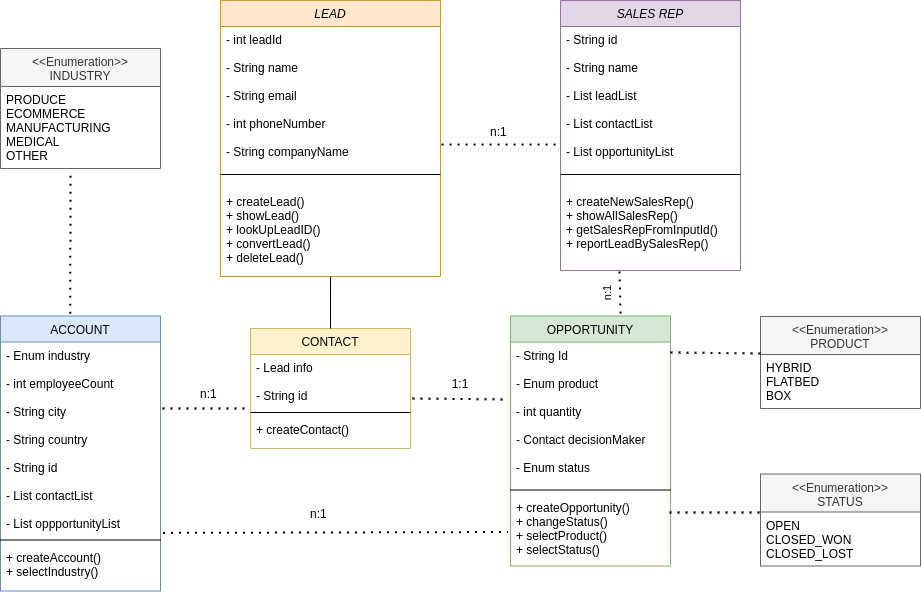

The diagram above was exported from draw.io. Its source (the exported page's mxGraphModel, read from the mxfile embedded in the PNG):
<mxGraphModel dx="1422" dy="800" grid="1" gridSize="10" guides="1" tooltips="1" connect="1" arrows="1" fold="1" page="1" pageScale="1" pageWidth="827" pageHeight="1169" math="0" shadow="0">
  <root>
    <mxCell id="WIyWlLk6GJQsqaUBKTNV-0" />
    <mxCell id="WIyWlLk6GJQsqaUBKTNV-1" parent="WIyWlLk6GJQsqaUBKTNV-0" />
    <mxCell id="zkfFHV4jXpPFQw0GAbJ--0" value="LEAD" style="swimlane;fontStyle=2;align=center;verticalAlign=top;childLayout=stackLayout;horizontal=1;startSize=26;horizontalStack=0;resizeParent=1;resizeLast=0;collapsible=1;marginBottom=0;rounded=0;shadow=0;strokeWidth=1;fillColor=#ffe6cc;strokeColor=#d79b00;" parent="WIyWlLk6GJQsqaUBKTNV-1" vertex="1">
      <mxGeometry x="240" y="42" width="220" height="276" as="geometry">
        <mxRectangle x="230" y="140" width="160" height="26" as="alternateBounds" />
      </mxGeometry>
    </mxCell>
    <mxCell id="zkfFHV4jXpPFQw0GAbJ--1" value="- int leadId&#10;&#10;- String name&#10; &#10;- String email&#10;&#10;- int phoneNumber&#10;&#10;- String companyName &#10;" style="text;align=left;verticalAlign=top;spacingLeft=4;spacingRight=4;overflow=hidden;rotatable=0;points=[[0,0.5],[1,0.5]];portConstraint=eastwest;" parent="zkfFHV4jXpPFQw0GAbJ--0" vertex="1">
      <mxGeometry y="26" width="220" height="134" as="geometry" />
    </mxCell>
    <mxCell id="zkfFHV4jXpPFQw0GAbJ--4" value="" style="line;html=1;strokeWidth=1;align=left;verticalAlign=middle;spacingTop=-1;spacingLeft=3;spacingRight=3;rotatable=0;labelPosition=right;points=[];portConstraint=eastwest;" parent="zkfFHV4jXpPFQw0GAbJ--0" vertex="1">
      <mxGeometry y="160" width="220" height="28" as="geometry" />
    </mxCell>
    <mxCell id="QbqjorQwXW-wrVnBpFa0-0" value="+ createLead()&#10;+ showLead()&#10;+ lookUpLeadID()&#10;+ convertLead()&#10;+ deleteLead()" style="text;align=left;verticalAlign=top;spacingLeft=4;spacingRight=4;overflow=hidden;rotatable=0;points=[[0,0.5],[1,0.5]];portConstraint=eastwest;" parent="zkfFHV4jXpPFQw0GAbJ--0" vertex="1">
      <mxGeometry y="188" width="220" height="82" as="geometry" />
    </mxCell>
    <mxCell id="zkfFHV4jXpPFQw0GAbJ--6" value="ACCOUNT" style="swimlane;fontStyle=0;align=center;verticalAlign=top;childLayout=stackLayout;horizontal=1;startSize=26;horizontalStack=0;resizeParent=1;resizeLast=0;collapsible=1;marginBottom=0;rounded=0;shadow=0;strokeWidth=1;fillColor=#dae8fc;strokeColor=#6c8ebf;" parent="WIyWlLk6GJQsqaUBKTNV-1" vertex="1">
      <mxGeometry x="20" y="357.5" width="160" height="275" as="geometry">
        <mxRectangle x="130" y="380" width="160" height="26" as="alternateBounds" />
      </mxGeometry>
    </mxCell>
    <mxCell id="QbqjorQwXW-wrVnBpFa0-3" value="" style="resizable=0;align=left;verticalAlign=bottom;labelBackgroundColor=none;fontSize=12;rotation=90;" parent="zkfFHV4jXpPFQw0GAbJ--6" connectable="0" vertex="1">
      <mxGeometry y="26" width="160" as="geometry">
        <mxPoint x="-8.999999999999991" y="-140" as="offset" />
      </mxGeometry>
    </mxCell>
    <mxCell id="zkfFHV4jXpPFQw0GAbJ--7" value="- Enum industry&#10;&#10;- int employeeCount&#10;&#10;- String city&#10;&#10;- String country&#10;&#10;- String id&#10;&#10;- List contactList&#10;&#10;- List oppportunityList" style="text;align=left;verticalAlign=top;spacingLeft=4;spacingRight=4;overflow=hidden;rotatable=0;points=[[0,0.5],[1,0.5]];portConstraint=eastwest;" parent="zkfFHV4jXpPFQw0GAbJ--6" vertex="1">
      <mxGeometry y="26" width="160" height="194" as="geometry" />
    </mxCell>
    <mxCell id="zkfFHV4jXpPFQw0GAbJ--9" value="" style="line;html=1;strokeWidth=1;align=left;verticalAlign=middle;spacingTop=-1;spacingLeft=3;spacingRight=3;rotatable=0;labelPosition=right;points=[];portConstraint=eastwest;" parent="zkfFHV4jXpPFQw0GAbJ--6" vertex="1">
      <mxGeometry y="220" width="160" height="8" as="geometry" />
    </mxCell>
    <mxCell id="zkfFHV4jXpPFQw0GAbJ--11" value="+ createAccount()&#10;+ selectIndustry()" style="text;align=left;verticalAlign=top;spacingLeft=4;spacingRight=4;overflow=hidden;rotatable=0;points=[[0,0.5],[1,0.5]];portConstraint=eastwest;" parent="zkfFHV4jXpPFQw0GAbJ--6" vertex="1">
      <mxGeometry y="228" width="160" height="42" as="geometry" />
    </mxCell>
    <mxCell id="zkfFHV4jXpPFQw0GAbJ--13" value="CONTACT" style="swimlane;fontStyle=0;align=center;verticalAlign=top;childLayout=stackLayout;horizontal=1;startSize=26;horizontalStack=0;resizeParent=1;resizeLast=0;collapsible=1;marginBottom=0;rounded=0;shadow=0;strokeWidth=1;fillColor=#fff2cc;strokeColor=#d6b656;" parent="WIyWlLk6GJQsqaUBKTNV-1" vertex="1">
      <mxGeometry x="270" y="370" width="160" height="120" as="geometry">
        <mxRectangle x="340" y="380" width="170" height="26" as="alternateBounds" />
      </mxGeometry>
    </mxCell>
    <mxCell id="zkfFHV4jXpPFQw0GAbJ--14" value="- Lead info&#10;&#10;- String id" style="text;align=left;verticalAlign=top;spacingLeft=4;spacingRight=4;overflow=hidden;rotatable=0;points=[[0,0.5],[1,0.5]];portConstraint=eastwest;" parent="zkfFHV4jXpPFQw0GAbJ--13" vertex="1">
      <mxGeometry y="26" width="160" height="54" as="geometry" />
    </mxCell>
    <mxCell id="zkfFHV4jXpPFQw0GAbJ--15" value="" style="line;html=1;strokeWidth=1;align=left;verticalAlign=middle;spacingTop=-1;spacingLeft=3;spacingRight=3;rotatable=0;labelPosition=right;points=[];portConstraint=eastwest;" parent="zkfFHV4jXpPFQw0GAbJ--13" vertex="1">
      <mxGeometry y="80" width="160" height="8" as="geometry" />
    </mxCell>
    <mxCell id="YSTCmwhEMJLtZsn-SBbg-0" value="+ createContact()" style="text;align=left;verticalAlign=top;spacingLeft=4;spacingRight=4;overflow=hidden;rotatable=0;points=[[0,0.5],[1,0.5]];portConstraint=eastwest;" parent="zkfFHV4jXpPFQw0GAbJ--13" vertex="1">
      <mxGeometry y="88" width="160" height="32" as="geometry" />
    </mxCell>
    <mxCell id="zkfFHV4jXpPFQw0GAbJ--17" value="OPPORTUNITY" style="swimlane;fontStyle=0;align=center;verticalAlign=top;childLayout=stackLayout;horizontal=1;startSize=26;horizontalStack=0;resizeParent=1;resizeLast=0;collapsible=1;marginBottom=0;rounded=0;shadow=0;strokeWidth=1;fillColor=#d5e8d4;strokeColor=#82b366;" parent="WIyWlLk6GJQsqaUBKTNV-1" vertex="1">
      <mxGeometry x="530" y="357.5" width="160" height="250" as="geometry">
        <mxRectangle x="550" y="140" width="160" height="26" as="alternateBounds" />
      </mxGeometry>
    </mxCell>
    <mxCell id="zkfFHV4jXpPFQw0GAbJ--19" value="- String Id&#10;&#10;- Enum product&#10;&#10;- int quantity&#10;&#10;- Contact decisionMaker&#10;&#10;- Enum status" style="text;align=left;verticalAlign=top;spacingLeft=4;spacingRight=4;overflow=hidden;rotatable=0;points=[[0,0.5],[1,0.5]];portConstraint=eastwest;rounded=0;shadow=0;html=0;" parent="zkfFHV4jXpPFQw0GAbJ--17" vertex="1">
      <mxGeometry y="26" width="160" height="144" as="geometry" />
    </mxCell>
    <mxCell id="zkfFHV4jXpPFQw0GAbJ--23" value="" style="line;html=1;strokeWidth=1;align=left;verticalAlign=middle;spacingTop=-1;spacingLeft=3;spacingRight=3;rotatable=0;labelPosition=right;points=[];portConstraint=eastwest;" parent="zkfFHV4jXpPFQw0GAbJ--17" vertex="1">
      <mxGeometry y="170" width="160" height="8" as="geometry" />
    </mxCell>
    <mxCell id="QbqjorQwXW-wrVnBpFa0-1" value="+ createOpportunity()&#10;+ changeStatus()&#10;+ selectProduct()&#10;+ selectStatus()" style="text;align=left;verticalAlign=top;spacingLeft=4;spacingRight=4;overflow=hidden;rotatable=0;points=[[0,0.5],[1,0.5]];portConstraint=eastwest;" parent="zkfFHV4jXpPFQw0GAbJ--17" vertex="1">
      <mxGeometry y="178" width="160" height="62" as="geometry" />
    </mxCell>
    <mxCell id="YSTCmwhEMJLtZsn-SBbg-2" value="&lt;&lt;Enumeration&gt;&gt;&#10;PRODUCT" style="swimlane;fontStyle=0;align=center;verticalAlign=top;childLayout=stackLayout;horizontal=1;startSize=38;horizontalStack=0;resizeParent=1;resizeLast=0;collapsible=1;marginBottom=0;rounded=0;shadow=0;strokeWidth=1;fillColor=#f5f5f5;fontColor=#333333;strokeColor=#666666;" parent="WIyWlLk6GJQsqaUBKTNV-1" vertex="1">
      <mxGeometry x="780" y="358" width="160" height="92" as="geometry">
        <mxRectangle x="340" y="380" width="170" height="26" as="alternateBounds" />
      </mxGeometry>
    </mxCell>
    <mxCell id="YSTCmwhEMJLtZsn-SBbg-3" value="HYBRID&#10;FLATBED&#10;BOX" style="text;align=left;verticalAlign=top;spacingLeft=4;spacingRight=4;overflow=hidden;rotatable=0;points=[[0,0.5],[1,0.5]];portConstraint=eastwest;" parent="YSTCmwhEMJLtZsn-SBbg-2" vertex="1">
      <mxGeometry y="38" width="160" height="54" as="geometry" />
    </mxCell>
    <mxCell id="YSTCmwhEMJLtZsn-SBbg-6" value="&lt;&lt;Enumeration&gt;&gt;&#10;INDUSTRY" style="swimlane;fontStyle=0;align=center;verticalAlign=top;childLayout=stackLayout;horizontal=1;startSize=38;horizontalStack=0;resizeParent=1;resizeLast=0;collapsible=1;marginBottom=0;rounded=0;shadow=0;strokeWidth=1;fillColor=#f5f5f5;fontColor=#333333;strokeColor=#666666;" parent="WIyWlLk6GJQsqaUBKTNV-1" vertex="1">
      <mxGeometry x="20" y="90" width="160" height="120" as="geometry">
        <mxRectangle x="340" y="380" width="170" height="26" as="alternateBounds" />
      </mxGeometry>
    </mxCell>
    <mxCell id="YSTCmwhEMJLtZsn-SBbg-7" value="PRODUCE&#10;ECOMMERCE&#10;MANUFACTURING&#10;MEDICAL&#10;OTHER" style="text;align=left;verticalAlign=top;spacingLeft=4;spacingRight=4;overflow=hidden;rotatable=0;points=[[0,0.5],[1,0.5]];portConstraint=eastwest;" parent="YSTCmwhEMJLtZsn-SBbg-6" vertex="1">
      <mxGeometry y="38" width="160" height="72" as="geometry" />
    </mxCell>
    <mxCell id="YSTCmwhEMJLtZsn-SBbg-8" value="&lt;&lt;Enumeration&gt;&gt;&#10;STATUS" style="swimlane;fontStyle=0;align=center;verticalAlign=top;childLayout=stackLayout;horizontal=1;startSize=38;horizontalStack=0;resizeParent=1;resizeLast=0;collapsible=1;marginBottom=0;rounded=0;shadow=0;strokeWidth=1;fillColor=#f5f5f5;fontColor=#333333;strokeColor=#666666;" parent="WIyWlLk6GJQsqaUBKTNV-1" vertex="1">
      <mxGeometry x="780" y="515.5" width="160" height="92" as="geometry">
        <mxRectangle x="340" y="380" width="170" height="26" as="alternateBounds" />
      </mxGeometry>
    </mxCell>
    <mxCell id="YSTCmwhEMJLtZsn-SBbg-9" value="OPEN&#10;CLOSED_WON&#10;CLOSED_LOST" style="text;align=left;verticalAlign=top;spacingLeft=4;spacingRight=4;overflow=hidden;rotatable=0;points=[[0,0.5],[1,0.5]];portConstraint=eastwest;" parent="YSTCmwhEMJLtZsn-SBbg-8" vertex="1">
      <mxGeometry y="38" width="160" height="54" as="geometry" />
    </mxCell>
    <mxCell id="YSTCmwhEMJLtZsn-SBbg-10" value="" style="endArrow=none;dashed=1;html=1;dashPattern=1 3;strokeWidth=2;rounded=0;exitX=1;exitY=0.073;exitDx=0;exitDy=0;entryX=0;entryY=-0.019;entryDx=0;entryDy=0;entryPerimeter=0;exitPerimeter=0;" parent="WIyWlLk6GJQsqaUBKTNV-1" source="zkfFHV4jXpPFQw0GAbJ--19" edge="1" target="YSTCmwhEMJLtZsn-SBbg-3">
      <mxGeometry width="50" height="50" relative="1" as="geometry">
        <mxPoint x="520" y="184" as="sourcePoint" />
        <mxPoint x="570" y="134" as="targetPoint" />
      </mxGeometry>
    </mxCell>
    <mxCell id="YSTCmwhEMJLtZsn-SBbg-11" value="" style="endArrow=none;dashed=1;html=1;dashPattern=1 3;strokeWidth=2;rounded=0;exitX=0.436;exitY=-0.008;exitDx=0;exitDy=0;exitPerimeter=0;" parent="WIyWlLk6GJQsqaUBKTNV-1" source="zkfFHV4jXpPFQw0GAbJ--6" edge="1">
      <mxGeometry width="50" height="50" relative="1" as="geometry">
        <mxPoint x="90" y="350" as="sourcePoint" />
        <mxPoint x="90" y="212" as="targetPoint" />
      </mxGeometry>
    </mxCell>
    <mxCell id="YSTCmwhEMJLtZsn-SBbg-12" value="" style="endArrow=none;dashed=1;html=1;dashPattern=1 3;strokeWidth=2;rounded=0;entryX=-0.006;entryY=0.009;entryDx=0;entryDy=0;entryPerimeter=0;exitX=0.994;exitY=0.298;exitDx=0;exitDy=0;exitPerimeter=0;" parent="WIyWlLk6GJQsqaUBKTNV-1" edge="1" target="YSTCmwhEMJLtZsn-SBbg-9" source="QbqjorQwXW-wrVnBpFa0-1">
      <mxGeometry width="50" height="50" relative="1" as="geometry">
        <mxPoint x="650" y="360" as="sourcePoint" />
        <mxPoint x="650" y="280" as="targetPoint" />
      </mxGeometry>
    </mxCell>
    <mxCell id="YSTCmwhEMJLtZsn-SBbg-13" value="" style="endArrow=none;html=1;rounded=0;exitX=0.5;exitY=0;exitDx=0;exitDy=0;" parent="WIyWlLk6GJQsqaUBKTNV-1" source="zkfFHV4jXpPFQw0GAbJ--13" edge="1">
      <mxGeometry width="50" height="50" relative="1" as="geometry">
        <mxPoint x="300" y="368" as="sourcePoint" />
        <mxPoint x="350" y="318" as="targetPoint" />
      </mxGeometry>
    </mxCell>
    <mxCell id="YSTCmwhEMJLtZsn-SBbg-16" value="" style="endArrow=none;dashed=1;html=1;dashPattern=1 3;strokeWidth=2;rounded=0;entryX=-0.016;entryY=0.613;entryDx=0;entryDy=0;entryPerimeter=0;exitX=1.016;exitY=0.984;exitDx=0;exitDy=0;exitPerimeter=0;" parent="WIyWlLk6GJQsqaUBKTNV-1" source="zkfFHV4jXpPFQw0GAbJ--7" target="QbqjorQwXW-wrVnBpFa0-1" edge="1">
      <mxGeometry width="50" height="50" relative="1" as="geometry">
        <mxPoint x="310" y="390" as="sourcePoint" />
        <mxPoint x="360" y="340" as="targetPoint" />
      </mxGeometry>
    </mxCell>
    <mxCell id="mhUhOGPkAIQT6gOv4JLj-1" value="&lt;font style=&quot;font-size: 12px&quot;&gt;n:1&amp;nbsp;&lt;/font&gt;" style="text;html=1;strokeColor=none;fillColor=none;align=center;verticalAlign=middle;whiteSpace=wrap;rounded=0;" parent="WIyWlLk6GJQsqaUBKTNV-1" vertex="1">
      <mxGeometry x="310" y="540" width="60" height="30" as="geometry" />
    </mxCell>
    <mxCell id="mhUhOGPkAIQT6gOv4JLj-2" value="" style="endArrow=none;dashed=1;html=1;dashPattern=1 3;strokeWidth=2;rounded=0;fontSize=12;exitX=1.013;exitY=0.343;exitDx=0;exitDy=0;exitPerimeter=0;" parent="WIyWlLk6GJQsqaUBKTNV-1" source="zkfFHV4jXpPFQw0GAbJ--7" edge="1">
      <mxGeometry width="50" height="50" relative="1" as="geometry">
        <mxPoint x="220" y="500" as="sourcePoint" />
        <mxPoint x="270" y="450" as="targetPoint" />
      </mxGeometry>
    </mxCell>
    <mxCell id="mhUhOGPkAIQT6gOv4JLj-3" value="" style="endArrow=none;dashed=1;html=1;dashPattern=1 3;strokeWidth=2;rounded=0;fontSize=12;exitX=1.013;exitY=0.343;exitDx=0;exitDy=0;exitPerimeter=0;entryX=-0.025;entryY=0.399;entryDx=0;entryDy=0;entryPerimeter=0;" parent="WIyWlLk6GJQsqaUBKTNV-1" target="zkfFHV4jXpPFQw0GAbJ--19" edge="1">
      <mxGeometry width="50" height="50" relative="1" as="geometry">
        <mxPoint x="432.0799999999999" y="440.0419999999999" as="sourcePoint" />
        <mxPoint x="520" y="440" as="targetPoint" />
      </mxGeometry>
    </mxCell>
    <mxCell id="mhUhOGPkAIQT6gOv4JLj-4" value="&lt;font style=&quot;font-size: 12px&quot;&gt;n:1&amp;nbsp;&lt;/font&gt;" style="text;html=1;strokeColor=none;fillColor=none;align=center;verticalAlign=middle;whiteSpace=wrap;rounded=0;" parent="WIyWlLk6GJQsqaUBKTNV-1" vertex="1">
      <mxGeometry x="200" y="420" width="60" height="30" as="geometry" />
    </mxCell>
    <mxCell id="mhUhOGPkAIQT6gOv4JLj-5" value="&lt;font style=&quot;font-size: 12px&quot;&gt;1:1&lt;/font&gt;" style="text;html=1;strokeColor=none;fillColor=none;align=center;verticalAlign=middle;whiteSpace=wrap;rounded=0;" parent="WIyWlLk6GJQsqaUBKTNV-1" vertex="1">
      <mxGeometry x="450" y="410" width="60" height="30" as="geometry" />
    </mxCell>
    <mxCell id="yUgHTTfuKyuNDhmAZcCc-0" value="SALES REP" style="swimlane;fontStyle=2;align=center;verticalAlign=top;childLayout=stackLayout;horizontal=1;startSize=26;horizontalStack=0;resizeParent=1;resizeLast=0;collapsible=1;marginBottom=0;rounded=0;shadow=0;strokeWidth=1;fillColor=#e1d5e7;strokeColor=#9673a6;" parent="WIyWlLk6GJQsqaUBKTNV-1" vertex="1">
      <mxGeometry x="580" y="42" width="180" height="270" as="geometry">
        <mxRectangle x="230" y="140" width="160" height="26" as="alternateBounds" />
      </mxGeometry>
    </mxCell>
    <mxCell id="yUgHTTfuKyuNDhmAZcCc-1" value="- String id&#10;&#10;- String name&#10; &#10;- List leadList&#10;&#10;- List contactList&#10;&#10;- List opportunityList &#10;" style="text;align=left;verticalAlign=top;spacingLeft=4;spacingRight=4;overflow=hidden;rotatable=0;points=[[0,0.5],[1,0.5]];portConstraint=eastwest;" parent="yUgHTTfuKyuNDhmAZcCc-0" vertex="1">
      <mxGeometry y="26" width="180" height="134" as="geometry" />
    </mxCell>
    <mxCell id="yUgHTTfuKyuNDhmAZcCc-2" value="" style="line;html=1;strokeWidth=1;align=left;verticalAlign=middle;spacingTop=-1;spacingLeft=3;spacingRight=3;rotatable=0;labelPosition=right;points=[];portConstraint=eastwest;" parent="yUgHTTfuKyuNDhmAZcCc-0" vertex="1">
      <mxGeometry y="160" width="180" height="28" as="geometry" />
    </mxCell>
    <mxCell id="yUgHTTfuKyuNDhmAZcCc-3" value="+ createNewSalesRep()&#10;+ showAllSalesRep()&#10;+ getSalesRepFromInputId()&#10;+ reportLeadBySalesRep()&#10;" style="text;align=left;verticalAlign=top;spacingLeft=4;spacingRight=4;overflow=hidden;rotatable=0;points=[[0,0.5],[1,0.5]];portConstraint=eastwest;" parent="yUgHTTfuKyuNDhmAZcCc-0" vertex="1">
      <mxGeometry y="188" width="180" height="82" as="geometry" />
    </mxCell>
    <mxCell id="bqXtb7HyqLFgq_TKOxBe-0" value="" style="endArrow=none;dashed=1;html=1;dashPattern=1 3;strokeWidth=2;rounded=0;fontSize=11;entryX=-0.011;entryY=0.881;entryDx=0;entryDy=0;entryPerimeter=0;exitX=1.005;exitY=0.881;exitDx=0;exitDy=0;exitPerimeter=0;" edge="1" parent="WIyWlLk6GJQsqaUBKTNV-1" source="zkfFHV4jXpPFQw0GAbJ--1" target="yUgHTTfuKyuNDhmAZcCc-1">
      <mxGeometry width="50" height="50" relative="1" as="geometry">
        <mxPoint x="390" y="370" as="sourcePoint" />
        <mxPoint x="440" y="320" as="targetPoint" />
      </mxGeometry>
    </mxCell>
    <mxCell id="bqXtb7HyqLFgq_TKOxBe-1" value="&lt;font style=&quot;font-size: 12px&quot;&gt;n:1&amp;nbsp;&lt;/font&gt;" style="text;html=1;strokeColor=none;fillColor=none;align=center;verticalAlign=middle;whiteSpace=wrap;rounded=0;" vertex="1" parent="WIyWlLk6GJQsqaUBKTNV-1">
      <mxGeometry x="490" y="158" width="60" height="30" as="geometry" />
    </mxCell>
    <mxCell id="bqXtb7HyqLFgq_TKOxBe-2" value="" style="endArrow=none;dashed=1;html=1;dashPattern=1 3;strokeWidth=2;rounded=0;fontSize=11;entryX=0.328;entryY=1.002;entryDx=0;entryDy=0;entryPerimeter=0;exitX=0.688;exitY=-0.01;exitDx=0;exitDy=0;exitPerimeter=0;" edge="1" parent="WIyWlLk6GJQsqaUBKTNV-1" source="zkfFHV4jXpPFQw0GAbJ--17" target="yUgHTTfuKyuNDhmAZcCc-3">
      <mxGeometry width="50" height="50" relative="1" as="geometry">
        <mxPoint x="390" y="370" as="sourcePoint" />
        <mxPoint x="440" y="320" as="targetPoint" />
      </mxGeometry>
    </mxCell>
    <mxCell id="bqXtb7HyqLFgq_TKOxBe-3" value="&lt;font style=&quot;font-size: 11px;&quot;&gt;n:1&amp;nbsp;&lt;/font&gt;" style="text;html=1;strokeColor=none;fillColor=none;align=center;verticalAlign=middle;whiteSpace=wrap;rounded=0;fontSize=11;rotation=-90;" vertex="1" parent="WIyWlLk6GJQsqaUBKTNV-1">
      <mxGeometry x="597" y="318" width="60" height="30" as="geometry" />
    </mxCell>
  </root>
</mxGraphModel>